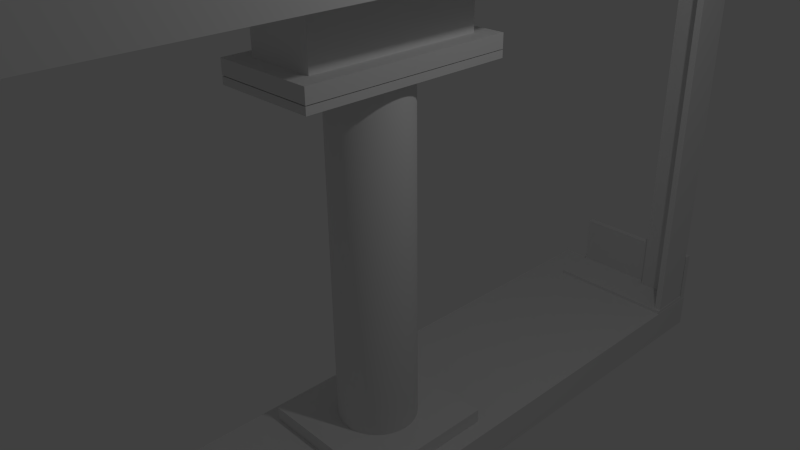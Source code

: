 # Source: 1stSpringBufferUnit-Spring.blend  (saved by Blender 2.76.0; exported with 4.5.12 LTS)
import bpy
from mathutils import Matrix  # noqa: F401  (used for matrix-valued properties, if any)

bpy.ops.wm.read_factory_settings(use_empty=True)
scene = bpy.context.scene
scene.name = 'Scene'

# ---- collections
col_collection_1 = bpy.data.collections.new('Collection 1'); scene.collection.children.link(col_collection_1)

# ---- materials (node trees are filled in below, after node groups)
mat_material = bpy.data.materials.new('Material')
mat_material.alpha_threshold = 0.0
mat_material.use_transparent_shadow = False
mat_material.roughness = 0.5
mat_material.line_color = (0.0, 0.0, 0.0, 1.0)

# ---- material node trees

# ---- world
world_world = bpy.data.worlds.new('World'); scene.world = world_world
world_world.color = (0.05088, 0.05088, 0.05088)
world_world.use_sun_shadow = False
world_world.sun_shadow_jitter_overblur = 0.0
world_world.cycles.sampling_method = 'MANUAL'
world_world.cycles.sample_map_resolution = 256

# ---- cameras
cam_camera = bpy.data.cameras.new('Camera')
cam_camera.clip_end = 100.0
cam_camera.lens = 35.0
cam_camera.sensor_width = 32.0
cam_camera.sensor_height = 18.0
cam_camera.ortho_scale = 7.314
cam_camera.dof.focus_distance = 0.0
cam_camera.dof.aperture_fstop = 128.0

# ---- lights
light_lamp = bpy.data.lights.new('Lamp', 'POINT')
light_lamp.transmission_factor = 0.0
light_lamp.cutoff_distance = 30.0
light_lamp.energy = 100.0
light_lamp.shadow_buffer_clip_start = 1.001
light_lamp.shadow_soft_size = 0.1
light_lamp.shadow_maximum_resolution = 0.006
light_lamp.use_absolute_resolution = True
light_lamp.cycles.use_multiple_importance_sampling = False

# ---- meshes
me_cube_026 = bpy.data.meshes.new('Cube.026')
me_cube_026.from_pydata([(-1.0, -1.0, -1.0), (-1.0, -1.0, 1.0), (-1.0, 1.0, -1.0), (-1.0, 1.0, 1.0), (1.0, -1.0, -1.0), (1.0, -1.0, 1.0), (1.0, 1.0, -1.0), (1.0, 1.0, 1.0)], [], [(1, 3, 2, 0), (3, 7, 6, 2), (7, 5, 4, 6), (5, 1, 0, 4), (0, 2, 6, 4), (5, 7, 3, 1)])
me_cube_026.use_remesh_preserve_volume = False
me_cube_026.use_remesh_preserve_attributes = False
me_cube_026.use_mirror_vertex_groups = False
me_cube_026.update()
me_cube_025 = bpy.data.meshes.new('Cube.025')
me_cube_025.from_pydata([(-1.0, -1.0, -1.0), (-1.0, -1.0, 1.0), (-1.0, 1.0, -1.0), (-1.0, 1.0, 1.0), (1.0, -1.0, -1.0), (1.0, -1.0, 1.0), (1.0, 1.0, -1.0), (1.0, 1.0, 1.0)], [], [(1, 3, 2, 0), (3, 7, 6, 2), (7, 5, 4, 6), (5, 1, 0, 4), (0, 2, 6, 4), (5, 7, 3, 1)])
me_cube_025.use_remesh_preserve_volume = False
me_cube_025.use_remesh_preserve_attributes = False
me_cube_025.use_mirror_vertex_groups = False
me_cube_025.update()
me_cylinder_003 = bpy.data.meshes.new('Cylinder.003')
me_cylinder_003.from_pydata([(0.0, 1.0, -1.0), (0.02381, 0.9996, 1.01), (0.1951, 0.9808, -1.0), (0.2184, 0.9758, 1.011), (0.3827, 0.9239, -1.0), (0.4046, 0.9144, 1.012), (0.5556, 0.8315, -1.0), (0.5752, 0.8179, 1.012), (0.7071, 0.7071, -1.0), (0.7237, 0.6899, 1.011), (0.8315, 0.5556, -1.0), (0.8444, 0.5355, 1.011), (0.9239, 0.3827, -1.0), (0.9327, 0.3604, 1.009), (0.9808, 0.1951, -1.0), (0.9851, 0.1716, 1.008), (1.0, 7.55e-08, -1.0), (0.9997, -0.02392, 1.006), (0.9808, -0.1951, -1.0), (0.9758, -0.2185, 1.004), (0.9239, -0.3827, -1.0), (0.9145, -0.4046, 1.002), (0.8315, -0.5556, -1.0), (0.818, -0.5753, 0.9995), (0.7071, -0.7071, -1.0), (0.69, -0.7238, 0.9973), (0.5556, -0.8315, -1.0), (0.5356, -0.8445, 0.9951), (0.3827, -0.9239, -1.0), (0.3606, -0.9327, 0.9931), (0.1951, -0.9808, -1.0), (0.1717, -0.9851, 0.9914), (-3.258e-07, -1.0, -1.0), (-0.02381, -0.9996, 0.9901), (-0.1951, -0.9808, -1.0), (-0.2184, -0.9758, 0.9891), (-0.3827, -0.9239, -1.0), (-0.4046, -0.9144, 0.9885), (-0.5556, -0.8315, -1.0), (-0.5752, -0.8179, 0.9884), (-0.7071, -0.7071, -1.0), (-0.7237, -0.6899, 0.9887), (-0.8315, -0.5556, -1.0), (-0.8444, -0.5355, 0.9894), (-0.9239, -0.3827, -1.0), (-0.9327, -0.3604, 0.9906), (-0.9808, -0.1951, -1.0), (-0.9851, -0.1716, 0.9921), (-1.0, 9.656e-07, -1.0), (-0.9997, 0.02392, 0.9939), (-0.9808, 0.1951, -1.0), (-0.9758, 0.2185, 0.996), (-0.9239, 0.3827, -1.0), (-0.9145, 0.4046, 0.9982), (-0.8315, 0.5556, -1.0), (-0.818, 0.5753, 1.0), (-0.7071, 0.7071, -1.0), (-0.69, 0.7238, 1.003), (-0.5556, 0.8315, -1.0), (-0.5356, 0.8445, 1.005), (-0.3827, 0.9239, -1.0), (-0.3606, 0.9327, 1.007), (-0.1951, 0.9808, -1.0), (-0.1717, 0.9851, 1.009)], [], [(0, 1, 3, 2), (2, 3, 5, 4), (4, 5, 7, 6), (6, 7, 9, 8), (8, 9, 11, 10), (10, 11, 13, 12), (12, 13, 15, 14), (14, 15, 17, 16), (16, 17, 19, 18), (18, 19, 21, 20), (20, 21, 23, 22), (22, 23, 25, 24), (24, 25, 27, 26), (26, 27, 29, 28), (28, 29, 31, 30), (30, 31, 33, 32), (32, 33, 35, 34), (34, 35, 37, 36), (36, 37, 39, 38), (38, 39, 41, 40), (40, 41, 43, 42), (42, 43, 45, 44), (44, 45, 47, 46), (46, 47, 49, 48), (48, 49, 51, 50), (50, 51, 53, 52), (52, 53, 55, 54), (54, 55, 57, 56), (56, 57, 59, 58), (58, 59, 61, 60), (3, 1, 63, 61, 59, 57, 55, 53, 51, 49, 47, 45, 43, 41, 39, 37, 35, 33, 31, 29, 27, 25, 23, 21, 19, 17, 15, 13, 11, 9, 7, 5), (62, 63, 1, 0), (60, 61, 63, 62), (0, 2, 4, 6, 8, 10, 12, 14, 16, 18, 20, 22, 24, 26, 28, 30, 32, 34, 36, 38, 40, 42, 44, 46, 48, 50, 52, 54, 56, 58, 60, 62)])
me_cylinder_003.polygons.foreach_set('use_smooth', [True] * 34)
me_cylinder_003.use_remesh_preserve_volume = False
me_cylinder_003.use_remesh_preserve_attributes = False
me_cylinder_003.use_mirror_vertex_groups = False
me_cylinder_003.update()
me_cylinder_002 = bpy.data.meshes.new('Cylinder.002')
me_cylinder_002.from_pydata([(0.0, 1.0, -1.0), (0.02381, 0.9996, 1.01), (0.1951, 0.9808, -1.0), (0.2184, 0.9758, 1.011), (0.3827, 0.9239, -1.0), (0.4046, 0.9144, 1.012), (0.5556, 0.8315, -1.0), (0.5752, 0.8179, 1.012), (0.7071, 0.7071, -1.0), (0.7237, 0.6899, 1.011), (0.8315, 0.5556, -1.0), (0.8444, 0.5355, 1.011), (0.9239, 0.3827, -1.0), (0.9327, 0.3604, 1.009), (0.9808, 0.1951, -1.0), (0.9851, 0.1716, 1.008), (1.0, 7.55e-08, -1.0), (0.9997, -0.02392, 1.006), (0.9808, -0.1951, -1.0), (0.9758, -0.2185, 1.004), (0.9239, -0.3827, -1.0), (0.9145, -0.4046, 1.002), (0.8315, -0.5556, -1.0), (0.818, -0.5753, 0.9995), (0.7071, -0.7071, -1.0), (0.69, -0.7238, 0.9973), (0.5556, -0.8315, -1.0), (0.5356, -0.8445, 0.9951), (0.3827, -0.9239, -1.0), (0.3606, -0.9327, 0.9931), (0.1951, -0.9808, -1.0), (0.1717, -0.9851, 0.9914), (-3.258e-07, -1.0, -1.0), (-0.02381, -0.9996, 0.9901), (-0.1951, -0.9808, -1.0), (-0.2184, -0.9758, 0.9891), (-0.3827, -0.9239, -1.0), (-0.4046, -0.9144, 0.9885), (-0.5556, -0.8315, -1.0), (-0.5752, -0.8179, 0.9884), (-0.7071, -0.7071, -1.0), (-0.7237, -0.6899, 0.9887), (-0.8315, -0.5556, -1.0), (-0.8444, -0.5355, 0.9894), (-0.9239, -0.3827, -1.0), (-0.9327, -0.3604, 0.9906), (-0.9808, -0.1951, -1.0), (-0.9851, -0.1716, 0.9921), (-1.0, 9.656e-07, -1.0), (-0.9997, 0.02392, 0.9939), (-0.9808, 0.1951, -1.0), (-0.9758, 0.2185, 0.996), (-0.9239, 0.3827, -1.0), (-0.9145, 0.4046, 0.9982), (-0.8315, 0.5556, -1.0), (-0.818, 0.5753, 1.0), (-0.7071, 0.7071, -1.0), (-0.69, 0.7238, 1.003), (-0.5556, 0.8315, -1.0), (-0.5356, 0.8445, 1.005), (-0.3827, 0.9239, -1.0), (-0.3606, 0.9327, 1.007), (-0.1951, 0.9808, -1.0), (-0.1717, 0.9851, 1.009)], [], [(0, 1, 3, 2), (2, 3, 5, 4), (4, 5, 7, 6), (6, 7, 9, 8), (8, 9, 11, 10), (10, 11, 13, 12), (12, 13, 15, 14), (14, 15, 17, 16), (16, 17, 19, 18), (18, 19, 21, 20), (20, 21, 23, 22), (22, 23, 25, 24), (24, 25, 27, 26), (26, 27, 29, 28), (28, 29, 31, 30), (30, 31, 33, 32), (32, 33, 35, 34), (34, 35, 37, 36), (36, 37, 39, 38), (38, 39, 41, 40), (40, 41, 43, 42), (42, 43, 45, 44), (44, 45, 47, 46), (46, 47, 49, 48), (48, 49, 51, 50), (50, 51, 53, 52), (52, 53, 55, 54), (54, 55, 57, 56), (56, 57, 59, 58), (58, 59, 61, 60), (3, 1, 63, 61, 59, 57, 55, 53, 51, 49, 47, 45, 43, 41, 39, 37, 35, 33, 31, 29, 27, 25, 23, 21, 19, 17, 15, 13, 11, 9, 7, 5), (62, 63, 1, 0), (60, 61, 63, 62), (0, 2, 4, 6, 8, 10, 12, 14, 16, 18, 20, 22, 24, 26, 28, 30, 32, 34, 36, 38, 40, 42, 44, 46, 48, 50, 52, 54, 56, 58, 60, 62)])
me_cylinder_002.polygons.foreach_set('use_smooth', [True] * 34)
me_cylinder_002.use_remesh_preserve_volume = False
me_cylinder_002.use_remesh_preserve_attributes = False
me_cylinder_002.use_mirror_vertex_groups = False
me_cylinder_002.update()
me_cylinder_001 = bpy.data.meshes.new('Cylinder.001')
me_cylinder_001.from_pydata([(0.0, 1.0, -1.0), (0.02381, 0.9996, 1.01), (0.1951, 0.9808, -1.0), (0.2184, 0.9758, 1.011), (0.3827, 0.9239, -1.0), (0.4046, 0.9144, 1.012), (0.5556, 0.8315, -1.0), (0.5752, 0.8179, 1.012), (0.7071, 0.7071, -1.0), (0.7237, 0.6899, 1.011), (0.8315, 0.5556, -1.0), (0.8444, 0.5355, 1.011), (0.9239, 0.3827, -1.0), (0.9327, 0.3604, 1.009), (0.9808, 0.1951, -1.0), (0.9851, 0.1716, 1.008), (1.0, 7.55e-08, -1.0), (0.9997, -0.02392, 1.006), (0.9808, -0.1951, -1.0), (0.9758, -0.2185, 1.004), (0.9239, -0.3827, -1.0), (0.9145, -0.4046, 1.002), (0.8315, -0.5556, -1.0), (0.818, -0.5753, 0.9995), (0.7071, -0.7071, -1.0), (0.69, -0.7238, 0.9973), (0.5556, -0.8315, -1.0), (0.5356, -0.8445, 0.9951), (0.3827, -0.9239, -1.0), (0.3606, -0.9327, 0.9931), (0.1951, -0.9808, -1.0), (0.1717, -0.9851, 0.9914), (-3.258e-07, -1.0, -1.0), (-0.02381, -0.9996, 0.9901), (-0.1951, -0.9808, -1.0), (-0.2184, -0.9758, 0.9891), (-0.3827, -0.9239, -1.0), (-0.4046, -0.9144, 0.9885), (-0.5556, -0.8315, -1.0), (-0.5752, -0.8179, 0.9884), (-0.7071, -0.7071, -1.0), (-0.7237, -0.6899, 0.9887), (-0.8315, -0.5556, -1.0), (-0.8444, -0.5355, 0.9894), (-0.9239, -0.3827, -1.0), (-0.9327, -0.3604, 0.9906), (-0.9808, -0.1951, -1.0), (-0.9851, -0.1716, 0.9921), (-1.0, 9.656e-07, -1.0), (-0.9997, 0.02392, 0.9939), (-0.9808, 0.1951, -1.0), (-0.9758, 0.2185, 0.996), (-0.9239, 0.3827, -1.0), (-0.9145, 0.4046, 0.9982), (-0.8315, 0.5556, -1.0), (-0.818, 0.5753, 1.0), (-0.7071, 0.7071, -1.0), (-0.69, 0.7238, 1.003), (-0.5556, 0.8315, -1.0), (-0.5356, 0.8445, 1.005), (-0.3827, 0.9239, -1.0), (-0.3606, 0.9327, 1.007), (-0.1951, 0.9808, -1.0), (-0.1717, 0.9851, 1.009)], [], [(0, 1, 3, 2), (2, 3, 5, 4), (4, 5, 7, 6), (6, 7, 9, 8), (8, 9, 11, 10), (10, 11, 13, 12), (12, 13, 15, 14), (14, 15, 17, 16), (16, 17, 19, 18), (18, 19, 21, 20), (20, 21, 23, 22), (22, 23, 25, 24), (24, 25, 27, 26), (26, 27, 29, 28), (28, 29, 31, 30), (30, 31, 33, 32), (32, 33, 35, 34), (34, 35, 37, 36), (36, 37, 39, 38), (38, 39, 41, 40), (40, 41, 43, 42), (42, 43, 45, 44), (44, 45, 47, 46), (46, 47, 49, 48), (48, 49, 51, 50), (50, 51, 53, 52), (52, 53, 55, 54), (54, 55, 57, 56), (56, 57, 59, 58), (58, 59, 61, 60), (3, 1, 63, 61, 59, 57, 55, 53, 51, 49, 47, 45, 43, 41, 39, 37, 35, 33, 31, 29, 27, 25, 23, 21, 19, 17, 15, 13, 11, 9, 7, 5), (62, 63, 1, 0), (60, 61, 63, 62), (0, 2, 4, 6, 8, 10, 12, 14, 16, 18, 20, 22, 24, 26, 28, 30, 32, 34, 36, 38, 40, 42, 44, 46, 48, 50, 52, 54, 56, 58, 60, 62)])
me_cylinder_001.polygons.foreach_set('use_smooth', [True] * 34)
me_cylinder_001.use_remesh_preserve_volume = False
me_cylinder_001.use_remesh_preserve_attributes = False
me_cylinder_001.use_mirror_vertex_groups = False
me_cylinder_001.update()
me_cube_024 = bpy.data.meshes.new('Cube.024')
me_cube_024.from_pydata([(1.0, 1.0, -1.0), (1.0, -1.0, -1.0), (-1.0, -1.0, -1.0), (-1.0, 1.0, -1.0), (1.0, 1.0, 1.0), (1.0, -1.0, 1.0), (-1.0, -1.0, 1.0), (-1.0, 1.0, 1.0)], [], [(0, 1, 2, 3), (4, 7, 6, 5), (0, 4, 5, 1), (1, 5, 6, 2), (2, 6, 7, 3), (4, 0, 3, 7)])
_uv = me_cube_024.uv_layers.new(name='UVMap')
_uv.uv.foreach_set('vector', [0.0, 0.0, 1.0, 0.0, 1.0, 1.0, 0.0, 1.0, 0.0, 0.0, 1.0, 0.0, 1.0, 1.0, 0.0, 1.0, 0.0, 0.0, 1.0, 0.0, 1.0, 1.0, 0.0, 1.0, 0.0, 0.0, 1.0, 0.0, 1.0, 1.0, 0.0, 1.0, 0.0, 0.0, 1.0, 0.0, 1.0, 1.0, 0.0, 1.0, 0.0, 0.0, 1.0, 0.0, 1.0, 1.0, 0.0, 1.0])
me_cube_024.materials.append(mat_material)
me_cube_024.use_remesh_preserve_volume = False
me_cube_024.use_remesh_preserve_attributes = False
me_cube_024.use_mirror_vertex_groups = False
me_cube_024.update()
me_cube_023 = bpy.data.meshes.new('Cube.023')
me_cube_023.from_pydata([(1.0, 1.0, -1.0), (1.0, -1.0, -1.0), (-1.0, -1.0, -1.0), (-1.0, 1.0, -1.0), (1.0, 1.0, 1.0), (1.0, -1.0, 1.0), (-1.0, -1.0, 1.0), (-1.0, 1.0, 1.0)], [], [(0, 1, 2, 3), (4, 7, 6, 5), (0, 4, 5, 1), (1, 5, 6, 2), (2, 6, 7, 3), (4, 0, 3, 7)])
_uv = me_cube_023.uv_layers.new(name='UVMap')
_uv.uv.foreach_set('vector', [0.0, 0.0, 1.0, 0.0, 1.0, 1.0, 0.0, 1.0, 0.0, 0.0, 1.0, 0.0, 1.0, 1.0, 0.0, 1.0, 0.0, 0.0, 1.0, 0.0, 1.0, 1.0, 0.0, 1.0, 0.0, 0.0, 1.0, 0.0, 1.0, 1.0, 0.0, 1.0, 0.0, 0.0, 1.0, 0.0, 1.0, 1.0, 0.0, 1.0, 0.0, 0.0, 1.0, 0.0, 1.0, 1.0, 0.0, 1.0])
me_cube_023.materials.append(mat_material)
me_cube_023.use_remesh_preserve_volume = False
me_cube_023.use_remesh_preserve_attributes = False
me_cube_023.use_mirror_vertex_groups = False
me_cube_023.update()
me_cube_022 = bpy.data.meshes.new('Cube.022')
me_cube_022.from_pydata([(-1.0, -1.0, -1.0), (-1.0, -1.0, 1.0), (-1.0, 1.0, -1.0), (-1.0, 1.0, 1.0), (1.0, -1.0, -1.0), (1.0, -1.0, 1.0), (1.0, 1.0, -1.0), (1.0, 1.0, 1.0)], [], [(1, 3, 2, 0), (3, 7, 6, 2), (7, 5, 4, 6), (5, 1, 0, 4), (0, 2, 6, 4), (5, 7, 3, 1)])
me_cube_022.use_remesh_preserve_volume = False
me_cube_022.use_remesh_preserve_attributes = False
me_cube_022.use_mirror_vertex_groups = False
me_cube_022.update()
me_cube_021 = bpy.data.meshes.new('Cube.021')
me_cube_021.from_pydata([(-1.0, -1.0, -1.0), (-1.0, -1.0, 1.0), (-1.0, 1.0, -1.0), (-1.0, 1.0, 1.0), (1.0, -1.0, -1.0), (1.0, -1.0, 1.0), (1.0, 1.0, -1.0), (1.0, 1.0, 1.0)], [], [(1, 3, 2, 0), (3, 7, 6, 2), (7, 5, 4, 6), (5, 1, 0, 4), (0, 2, 6, 4), (5, 7, 3, 1)])
me_cube_021.use_remesh_preserve_volume = False
me_cube_021.use_remesh_preserve_attributes = False
me_cube_021.use_mirror_vertex_groups = False
me_cube_021.update()
me_cube_020 = bpy.data.meshes.new('Cube.020')
me_cube_020.from_pydata([(-1.0, -1.0, -1.0), (-1.0, -1.0, 1.0), (-1.0, 1.0, -1.0), (-1.0, 1.0, 1.0), (1.0, -1.0, -1.0), (1.0, -1.0, 1.0), (1.0, 1.0, -1.0), (1.0, 1.0, 1.0)], [], [(1, 3, 2, 0), (3, 7, 6, 2), (7, 5, 4, 6), (5, 1, 0, 4), (0, 2, 6, 4), (5, 7, 3, 1)])
me_cube_020.use_remesh_preserve_volume = False
me_cube_020.use_remesh_preserve_attributes = False
me_cube_020.use_mirror_vertex_groups = False
me_cube_020.update()
me_cube_019 = bpy.data.meshes.new('Cube.019')
me_cube_019.from_pydata([(-1.0, -1.0, -1.0), (-1.0, -1.0, 1.0), (-1.0, 1.0, -1.0), (-1.0, 1.0, 1.0), (1.0, -1.0, -1.0), (1.0, -1.0, 1.0), (1.0, 1.0, -1.0), (1.0, 1.0, 1.0)], [], [(1, 3, 2, 0), (3, 7, 6, 2), (7, 5, 4, 6), (5, 1, 0, 4), (0, 2, 6, 4), (5, 7, 3, 1)])
me_cube_019.use_remesh_preserve_volume = False
me_cube_019.use_remesh_preserve_attributes = False
me_cube_019.use_mirror_vertex_groups = False
me_cube_019.update()
me_cube_018 = bpy.data.meshes.new('Cube.018')
me_cube_018.from_pydata([(-1.0, -1.0, -1.0), (-1.0, -1.0, 1.0), (-1.0, 1.0, -1.0), (-1.0, 1.0, 1.0), (1.0, -1.0, -1.0), (1.0, -1.0, 1.0), (1.0, 1.0, -1.0), (1.0, 1.0, 1.0)], [], [(1, 3, 2, 0), (3, 7, 6, 2), (7, 5, 4, 6), (5, 1, 0, 4), (0, 2, 6, 4), (5, 7, 3, 1)])
me_cube_018.use_remesh_preserve_volume = False
me_cube_018.use_remesh_preserve_attributes = False
me_cube_018.use_mirror_vertex_groups = False
me_cube_018.update()
me_cube_017 = bpy.data.meshes.new('Cube.017')
me_cube_017.from_pydata([(-1.0, -1.0, -1.0), (-1.0, -1.0, 1.0), (-1.0, 1.0, -1.0), (-1.0, 1.0, 1.0), (1.0, -1.0, -1.0), (1.0, -1.0, 1.0), (1.0, 1.0, -1.0), (1.0, 1.0, 1.0)], [], [(1, 3, 2, 0), (3, 7, 6, 2), (7, 5, 4, 6), (5, 1, 0, 4), (0, 2, 6, 4), (5, 7, 3, 1)])
me_cube_017.use_remesh_preserve_volume = False
me_cube_017.use_remesh_preserve_attributes = False
me_cube_017.use_mirror_vertex_groups = False
me_cube_017.update()
me_cube_016 = bpy.data.meshes.new('Cube.016')
me_cube_016.from_pydata([(-1.0, -1.0, -1.0), (-1.0, -1.0, 1.0), (-1.0, 1.0, -1.0), (-1.0, 1.0, 1.0), (1.0, -1.0, -1.0), (1.0, -1.0, 1.0), (1.0, 1.0, -1.0), (1.0, 1.0, 1.0)], [], [(1, 3, 2, 0), (3, 7, 6, 2), (7, 5, 4, 6), (5, 1, 0, 4), (0, 2, 6, 4), (5, 7, 3, 1)])
me_cube_016.use_remesh_preserve_volume = False
me_cube_016.use_remesh_preserve_attributes = False
me_cube_016.use_mirror_vertex_groups = False
me_cube_016.update()
me_cube_015 = bpy.data.meshes.new('Cube.015')
me_cube_015.from_pydata([(-1.0, -1.0, -1.0), (-1.0, -1.0, 1.0), (-1.0, 1.0, -1.0), (-1.0, 1.0, 1.0), (1.0, -1.0, -1.0), (1.0, -1.0, 1.0), (1.0, 1.0, -1.0), (1.0, 1.0, 1.0)], [], [(1, 3, 2, 0), (3, 7, 6, 2), (7, 5, 4, 6), (5, 1, 0, 4), (0, 2, 6, 4), (5, 7, 3, 1)])
me_cube_015.use_remesh_preserve_volume = False
me_cube_015.use_remesh_preserve_attributes = False
me_cube_015.use_mirror_vertex_groups = False
me_cube_015.update()
me_cube_011 = bpy.data.meshes.new('Cube.011')
me_cube_011.from_pydata([(-1.0, -1.0, -1.0), (-1.0, -1.0, 1.0), (-1.0, 1.0, -1.0), (-1.0, 1.0, 1.0), (1.0, -1.0, -1.0), (1.0, -1.0, 1.0), (1.0, 1.0, -1.0), (1.0, 1.0, 1.0)], [], [(1, 3, 2, 0), (3, 7, 6, 2), (7, 5, 4, 6), (5, 1, 0, 4), (0, 2, 6, 4), (5, 7, 3, 1)])
me_cube_011.use_remesh_preserve_volume = False
me_cube_011.use_remesh_preserve_attributes = False
me_cube_011.use_mirror_vertex_groups = False
me_cube_011.update()
me_cube_014 = bpy.data.meshes.new('Cube.014')
me_cube_014.from_pydata([(-1.0, -1.0, -1.0), (-1.0, -1.0, 1.0), (-1.0, 1.0, -1.0), (-1.0, 1.0, 1.0), (1.0, -1.0, -1.0), (1.0, -1.0, 1.0), (1.0, 1.0, -1.0), (1.0, 1.0, 1.0)], [], [(1, 3, 2, 0), (3, 7, 6, 2), (7, 5, 4, 6), (5, 1, 0, 4), (0, 2, 6, 4), (5, 7, 3, 1)])
me_cube_014.use_remesh_preserve_volume = False
me_cube_014.use_remesh_preserve_attributes = False
me_cube_014.use_mirror_vertex_groups = False
me_cube_014.update()
me_cube_013 = bpy.data.meshes.new('Cube.013')
me_cube_013.from_pydata([(-1.0, -1.0, -1.0), (-1.0, -1.0, 1.0), (-1.0, 1.0, -1.0), (-1.0, 1.0, 1.0), (1.0, -1.0, -1.0), (1.0, -1.0, 1.0), (1.0, 1.0, -1.0), (1.0, 1.0, 1.0)], [], [(1, 3, 2, 0), (3, 7, 6, 2), (7, 5, 4, 6), (5, 1, 0, 4), (0, 2, 6, 4), (5, 7, 3, 1)])
me_cube_013.use_remesh_preserve_volume = False
me_cube_013.use_remesh_preserve_attributes = False
me_cube_013.use_mirror_vertex_groups = False
me_cube_013.update()
me_cube_012 = bpy.data.meshes.new('Cube.012')
me_cube_012.from_pydata([(-1.0, -1.0, -1.0), (-1.0, -1.0, 1.0), (-1.0, 1.0, -1.0), (-1.0, 1.0, 1.0), (1.0, -1.0, -1.0), (1.0, -1.0, 1.0), (1.0, 1.0, -1.0), (1.0, 1.0, 1.0)], [], [(1, 3, 2, 0), (3, 7, 6, 2), (7, 5, 4, 6), (5, 1, 0, 4), (0, 2, 6, 4), (5, 7, 3, 1)])
me_cube_012.use_remesh_preserve_volume = False
me_cube_012.use_remesh_preserve_attributes = False
me_cube_012.use_mirror_vertex_groups = False
me_cube_012.update()
me_cube_010 = bpy.data.meshes.new('Cube.010')
me_cube_010.from_pydata([(-1.0, -1.0, -1.0), (-1.0, -1.0, 1.0), (-1.0, 1.0, -1.0), (-1.0, 1.0, 1.0), (1.0, -1.0, -1.0), (1.0, -1.0, 1.0), (1.0, 1.0, -1.0), (1.0, 1.0, 1.0)], [], [(1, 3, 2, 0), (3, 7, 6, 2), (7, 5, 4, 6), (5, 1, 0, 4), (0, 2, 6, 4), (5, 7, 3, 1)])
me_cube_010.use_remesh_preserve_volume = False
me_cube_010.use_remesh_preserve_attributes = False
me_cube_010.use_mirror_vertex_groups = False
me_cube_010.update()
me_cube_009 = bpy.data.meshes.new('Cube.009')
me_cube_009.from_pydata([(-1.0, -1.0, -1.0), (-1.0, -1.0, 1.0), (-1.0, 1.0, -1.0), (-1.0, 1.0, 1.0), (1.0, -1.0, -1.0), (1.0, -1.0, 1.0), (1.0, 1.0, -1.0), (1.0, 1.0, 1.0)], [], [(1, 3, 2, 0), (3, 7, 6, 2), (7, 5, 4, 6), (5, 1, 0, 4), (0, 2, 6, 4), (5, 7, 3, 1)])
me_cube_009.use_remesh_preserve_volume = False
me_cube_009.use_remesh_preserve_attributes = False
me_cube_009.use_mirror_vertex_groups = False
me_cube_009.update()
me_cube_008 = bpy.data.meshes.new('Cube.008')
me_cube_008.from_pydata([(-1.0, -1.0, -1.0), (-1.0, -1.0, 1.0), (-1.0, 1.0, -1.0), (-1.0, 1.0, 1.0), (1.0, -1.0, -1.0), (1.0, -1.0, 1.0), (1.0, 1.0, -1.0), (1.0, 1.0, 1.0)], [], [(1, 3, 2, 0), (3, 7, 6, 2), (7, 5, 4, 6), (5, 1, 0, 4), (0, 2, 6, 4), (5, 7, 3, 1)])
me_cube_008.use_remesh_preserve_volume = False
me_cube_008.use_remesh_preserve_attributes = False
me_cube_008.use_mirror_vertex_groups = False
me_cube_008.update()
me_cube_007 = bpy.data.meshes.new('Cube.007')
me_cube_007.from_pydata([(-1.0, -1.0, -1.0), (-1.0, -1.0, 1.0), (-1.0, 1.0, -1.0), (-1.0, 1.0, 1.0), (1.0, -1.0, -1.0), (1.0, -1.0, 1.0), (1.0, 1.0, -1.0), (1.0, 1.0, 1.0)], [], [(1, 3, 2, 0), (3, 7, 6, 2), (7, 5, 4, 6), (5, 1, 0, 4), (0, 2, 6, 4), (5, 7, 3, 1)])
me_cube_007.use_remesh_preserve_volume = False
me_cube_007.use_remesh_preserve_attributes = False
me_cube_007.use_mirror_vertex_groups = False
me_cube_007.update()
me_cube_006 = bpy.data.meshes.new('Cube.006')
me_cube_006.from_pydata([(-1.0, -1.0, -1.0), (-1.0, -1.0, 1.0), (-1.0, 1.0, -1.0), (-1.0, 1.0, 1.0), (1.0, -1.0, -1.056), (1.0, -1.0, 0.944), (1.0, 1.0, -1.056), (1.0, 1.0, 0.944)], [], [(1, 3, 2, 0), (3, 7, 6, 2), (7, 5, 4, 6), (5, 1, 0, 4), (0, 2, 6, 4), (5, 7, 3, 1)])
me_cube_006.use_remesh_preserve_volume = False
me_cube_006.use_remesh_preserve_attributes = False
me_cube_006.use_mirror_vertex_groups = False
me_cube_006.update()
me_cube_005 = bpy.data.meshes.new('Cube.005')
me_cube_005.from_pydata([(-1.0, -1.0, -1.0), (-1.0, -1.0, 1.0), (-1.0, 1.0, -1.0), (-1.0, 1.0, 1.0), (1.0, -1.0, -1.056), (1.0, -1.0, 0.944), (1.0, 1.0, -1.056), (1.0, 1.0, 0.944)], [], [(1, 3, 2, 0), (3, 7, 6, 2), (7, 5, 4, 6), (5, 1, 0, 4), (0, 2, 6, 4), (5, 7, 3, 1)])
me_cube_005.use_remesh_preserve_volume = False
me_cube_005.use_remesh_preserve_attributes = False
me_cube_005.use_mirror_vertex_groups = False
me_cube_005.update()
me_cube_004 = bpy.data.meshes.new('Cube.004')
me_cube_004.from_pydata([(-1.0, -1.0, -1.0), (-1.0, -1.0, 1.0), (-1.0, 1.0, -1.0), (-1.0, 1.0, 1.0), (1.0, -1.0, -1.0), (1.0, -1.0, 1.0), (1.0, 1.0, -1.0), (1.0, 1.0, 1.0)], [], [(1, 3, 2, 0), (3, 7, 6, 2), (7, 5, 4, 6), (5, 1, 0, 4), (0, 2, 6, 4), (5, 7, 3, 1)])
me_cube_004.use_remesh_preserve_volume = False
me_cube_004.use_remesh_preserve_attributes = False
me_cube_004.use_mirror_vertex_groups = False
me_cube_004.update()
me_cube_003 = bpy.data.meshes.new('Cube.003')
me_cube_003.from_pydata([(-1.0, -1.0, -1.0), (-1.0, -1.0, 1.0), (-1.0, 1.0, -1.0), (-1.0, 1.0, 1.0), (1.0, -1.0, -1.0), (1.0, -1.0, 1.0), (1.0, 1.0, -1.0), (1.0, 1.0, 1.0)], [], [(1, 3, 2, 0), (3, 7, 6, 2), (7, 5, 4, 6), (5, 1, 0, 4), (0, 2, 6, 4), (5, 7, 3, 1)])
me_cube_003.use_remesh_preserve_volume = False
me_cube_003.use_remesh_preserve_attributes = False
me_cube_003.use_mirror_vertex_groups = False
me_cube_003.update()
me_cube_002 = bpy.data.meshes.new('Cube.002')
me_cube_002.from_pydata([(-1.0, -1.0, -1.0), (-1.0, -1.0, 1.0), (-1.0, 1.0, -1.0), (-1.0, 1.0, 1.0), (1.0, -1.0, -1.0), (1.0, -1.0, 1.0), (1.0, 1.0, -1.0), (1.0, 1.0, 1.0)], [], [(1, 3, 2, 0), (3, 7, 6, 2), (7, 5, 4, 6), (5, 1, 0, 4), (0, 2, 6, 4), (5, 7, 3, 1)])
me_cube_002.use_remesh_preserve_volume = False
me_cube_002.use_remesh_preserve_attributes = False
me_cube_002.use_mirror_vertex_groups = False
me_cube_002.update()
me_cube_001 = bpy.data.meshes.new('Cube.001')
me_cube_001.from_pydata([(-1.0, -1.0, -1.0), (-1.0, -1.0, 1.0), (-1.0, 1.0, -1.0), (-1.0, 1.0, 1.0), (1.0, -1.0, -1.0), (1.0, -1.0, 1.0), (1.0, 1.0, -1.0), (1.0, 1.0, 1.0)], [], [(1, 3, 2, 0), (3, 7, 6, 2), (7, 5, 4, 6), (5, 1, 0, 4), (0, 2, 6, 4), (5, 7, 3, 1)])
me_cube_001.use_remesh_preserve_volume = False
me_cube_001.use_remesh_preserve_attributes = False
me_cube_001.use_mirror_vertex_groups = False
me_cube_001.update()
me_cylinder = bpy.data.meshes.new('Cylinder')
me_cylinder.from_pydata([(0.0, 1.0, -1.0), (0.02381, 0.9996, 1.01), (0.1951, 0.9808, -1.0), (0.2184, 0.9758, 1.011), (0.3827, 0.9239, -1.0), (0.4046, 0.9144, 1.012), (0.5556, 0.8315, -1.0), (0.5752, 0.8179, 1.012), (0.7071, 0.7071, -1.0), (0.7237, 0.6899, 1.011), (0.8315, 0.5556, -1.0), (0.8444, 0.5355, 1.011), (0.9239, 0.3827, -1.0), (0.9327, 0.3604, 1.009), (0.9808, 0.1951, -1.0), (0.9851, 0.1716, 1.008), (1.0, 7.55e-08, -1.0), (0.9997, -0.02392, 1.006), (0.9808, -0.1951, -1.0), (0.9758, -0.2185, 1.004), (0.9239, -0.3827, -1.0), (0.9145, -0.4046, 1.002), (0.8315, -0.5556, -1.0), (0.818, -0.5753, 0.9995), (0.7071, -0.7071, -1.0), (0.69, -0.7238, 0.9973), (0.5556, -0.8315, -1.0), (0.5356, -0.8445, 0.9951), (0.3827, -0.9239, -1.0), (0.3606, -0.9327, 0.9931), (0.1951, -0.9808, -1.0), (0.1717, -0.9851, 0.9914), (-3.258e-07, -1.0, -1.0), (-0.02381, -0.9996, 0.9901), (-0.1951, -0.9808, -1.0), (-0.2184, -0.9758, 0.9891), (-0.3827, -0.9239, -1.0), (-0.4046, -0.9144, 0.9885), (-0.5556, -0.8315, -1.0), (-0.5752, -0.8179, 0.9884), (-0.7071, -0.7071, -1.0), (-0.7237, -0.6899, 0.9887), (-0.8315, -0.5556, -1.0), (-0.8444, -0.5355, 0.9894), (-0.9239, -0.3827, -1.0), (-0.9327, -0.3604, 0.9906), (-0.9808, -0.1951, -1.0), (-0.9851, -0.1716, 0.9921), (-1.0, 9.656e-07, -1.0), (-0.9997, 0.02392, 0.9939), (-0.9808, 0.1951, -1.0), (-0.9758, 0.2185, 0.996), (-0.9239, 0.3827, -1.0), (-0.9145, 0.4046, 0.9982), (-0.8315, 0.5556, -1.0), (-0.818, 0.5753, 1.0), (-0.7071, 0.7071, -1.0), (-0.69, 0.7238, 1.003), (-0.5556, 0.8315, -1.0), (-0.5356, 0.8445, 1.005), (-0.3827, 0.9239, -1.0), (-0.3606, 0.9327, 1.007), (-0.1951, 0.9808, -1.0), (-0.1717, 0.9851, 1.009)], [], [(0, 1, 3, 2), (2, 3, 5, 4), (4, 5, 7, 6), (6, 7, 9, 8), (8, 9, 11, 10), (10, 11, 13, 12), (12, 13, 15, 14), (14, 15, 17, 16), (16, 17, 19, 18), (18, 19, 21, 20), (20, 21, 23, 22), (22, 23, 25, 24), (24, 25, 27, 26), (26, 27, 29, 28), (28, 29, 31, 30), (30, 31, 33, 32), (32, 33, 35, 34), (34, 35, 37, 36), (36, 37, 39, 38), (38, 39, 41, 40), (40, 41, 43, 42), (42, 43, 45, 44), (44, 45, 47, 46), (46, 47, 49, 48), (48, 49, 51, 50), (50, 51, 53, 52), (52, 53, 55, 54), (54, 55, 57, 56), (56, 57, 59, 58), (58, 59, 61, 60), (3, 1, 63, 61, 59, 57, 55, 53, 51, 49, 47, 45, 43, 41, 39, 37, 35, 33, 31, 29, 27, 25, 23, 21, 19, 17, 15, 13, 11, 9, 7, 5), (62, 63, 1, 0), (60, 61, 63, 62), (0, 2, 4, 6, 8, 10, 12, 14, 16, 18, 20, 22, 24, 26, 28, 30, 32, 34, 36, 38, 40, 42, 44, 46, 48, 50, 52, 54, 56, 58, 60, 62)])
me_cylinder.polygons.foreach_set('use_smooth', [True] * 34)
me_cylinder.use_remesh_preserve_volume = False
me_cylinder.use_remesh_preserve_attributes = False
me_cylinder.use_mirror_vertex_groups = False
me_cylinder.update()
me_cube = bpy.data.meshes.new('Cube')
me_cube.from_pydata([(1.0, 1.0, -1.0), (1.0, -1.0, -1.0), (-1.0, -1.0, -1.0), (-1.0, 1.0, -1.0), (1.0, 1.0, 1.0), (1.0, -1.0, 1.0), (-1.0, -1.0, 1.0), (-1.0, 1.0, 1.0)], [], [(0, 1, 2, 3), (4, 7, 6, 5), (0, 4, 5, 1), (1, 5, 6, 2), (2, 6, 7, 3), (4, 0, 3, 7)])
me_cube.materials.append(mat_material)
me_cube.use_remesh_preserve_volume = False
me_cube.use_remesh_preserve_attributes = False
me_cube.use_mirror_vertex_groups = False
me_cube.update()

# ---- objects
ob_cube_022 = bpy.data.objects.new('Cube.022', me_cube_026)
ob_cube_021 = bpy.data.objects.new('Cube.021', me_cube_025)
ob_cylinder_003 = bpy.data.objects.new('Cylinder.003', me_cylinder_003)
ob_cylinder_002 = bpy.data.objects.new('Cylinder.002', me_cylinder_002)
ob_cylinder_001 = bpy.data.objects.new('Cylinder.001', me_cylinder_001)
ob_top_002 = bpy.data.objects.new('top.002', me_cube_024)
ob_top_001 = bpy.data.objects.new('top.001', me_cube_023)
ob_cube_020 = bpy.data.objects.new('Cube.020', me_cube_022)
ob_cube_019 = bpy.data.objects.new('Cube.019', me_cube_021)
ob_cube_018 = bpy.data.objects.new('Cube.018', me_cube_020)
ob_cube_017 = bpy.data.objects.new('Cube.017', me_cube_019)
ob_cube_016 = bpy.data.objects.new('Cube.016', me_cube_018)
ob_cube_015 = bpy.data.objects.new('Cube.015', me_cube_017)
ob_cube_014 = bpy.data.objects.new('Cube.014', me_cube_016)
ob_cube_013 = bpy.data.objects.new('Cube.013', me_cube_015)
ob_cube_012 = bpy.data.objects.new('Cube.012', me_cube_011)
ob_cube_011 = bpy.data.objects.new('Cube.011', me_cube_014)
ob_cube_010 = bpy.data.objects.new('Cube.010', me_cube_013)
ob_cube_009 = bpy.data.objects.new('Cube.009', me_cube_012)
ob_cube_008 = bpy.data.objects.new('Cube.008', me_cube_010)
ob_cube_007 = bpy.data.objects.new('Cube.007', me_cube_009)
ob_cube_006 = bpy.data.objects.new('Cube.006', me_cube_008)
ob_cube_005 = bpy.data.objects.new('Cube.005', me_cube_007)
ob_cube_004 = bpy.data.objects.new('Cube.004', me_cube_006)
ob_cube_003 = bpy.data.objects.new('Cube.003', me_cube_005)
ob_cube_002 = bpy.data.objects.new('Cube.002', me_cube_004)
ob_cube_001 = bpy.data.objects.new('Cube.001', me_cube_003)
ob_cube = bpy.data.objects.new('Cube', me_cube_002)
ob_bottom = bpy.data.objects.new('bottom', me_cube_001)
ob_cylinder = bpy.data.objects.new('Cylinder', me_cylinder)
ob_top = bpy.data.objects.new('top', me_cube)
ob_lamp = bpy.data.objects.new('Lamp', light_lamp)
ob_camera = bpy.data.objects.new('Camera', cam_camera)

# ---- transforms, parenting, visibility, modifiers, constraints
ob_cube_022.location = (-0.03142, -1.302, 3.984)
ob_cube_022.rotation_euler = (1.571, 0.0, 0.0)
ob_cube_022.scale = (1.35, 0.25, 0.05)
ob_cube_022.lineart.crease_threshold = 0.0
ob_cube_021.location = (-0.03142, 1.297, 3.984)
ob_cube_021.rotation_euler = (1.571, 0.0, 0.0)
ob_cube_021.scale = (1.35, 0.25, 0.05)
ob_cube_021.lineart.crease_threshold = 0.0
ob_cylinder_003.location = (0.0, 0.0, 5.194)
ob_cylinder_003.scale = (0.5, 0.5, 0.04971)
ob_cylinder_003.lineart.crease_threshold = 0.0
ob_cylinder_002.location = (0.0, 0.0, 6.689)
ob_cylinder_002.scale = (0.3, 0.3, 0.2486)
ob_cylinder_002.lineart.crease_threshold = 0.0
ob_cylinder_001.location = (0.0, 0.0, 5.903)
ob_cylinder_001.scale = (0.4, 0.4, 0.9488)
ob_cylinder_001.lineart.crease_threshold = 0.0
ob_top_002.location = (0.0, 0.0, 3.879)
ob_top_002.scale = (0.5, 1.25, 1.25)
ob_top_002.lock_rotations_4d = False
ob_top_002.empty_display_type = 'ARROWS'
ob_top_002.lineart.crease_threshold = 0.0
_m = ob_top_002.modifiers.new('UVWarp', 'UV_WARP')
ob_top_001.location = (0.0, 0.0, 2.632)
ob_top_001.scale = (0.75, 1.5, 0.1)
ob_top_001.lock_rotations_4d = False
ob_top_001.empty_display_type = 'ARROWS'
ob_top_001.lineart.crease_threshold = 0.0
_m = ob_top_001.modifiers.new('UVWarp', 'UV_WARP')
ob_cube_020.location = (-1.039, -0.02056, 4.359)
ob_cube_020.rotation_euler = (0.0, 1.571, 0.0)
ob_cube_020.scale = (0.075, 4.0, 0.2)
ob_cube_020.lineart.crease_threshold = 0.0
ob_cube_019.location = (-1.307, 0.0, 4.359)
ob_cube_019.rotation_euler = (0.0, 1.571, 0.0)
ob_cube_019.scale = (0.075, 5.25, 0.2)
ob_cube_019.lineart.crease_threshold = 0.0
ob_cube_018.location = (-1.306, 5.589, 4.0)
ob_cube_018.rotation_euler = (1.571, 0.0, 1.571)
ob_cube_018.scale = (0.5, 0.25, 0.05)
ob_cube_018.lineart.crease_threshold = 0.0
ob_cube_017.location = (-1.431, 0.0, 4.0)
ob_cube_017.scale = (0.075, 5.25, 0.375)
ob_cube_017.lineart.crease_threshold = 0.0
ob_cube_016.location = (-1.292, -5.603, 4.0)
ob_cube_016.rotation_euler = (1.571, 0.0, 1.571)
ob_cube_016.scale = (0.5, 0.25, 0.05)
ob_cube_016.lineart.crease_threshold = 0.0
ob_cube_015.location = (1.024, -0.02056, 4.359)
ob_cube_015.rotation_euler = (0.0, 1.571, 0.0)
ob_cube_015.scale = (0.075, 4.0, 0.2)
ob_cube_015.lineart.crease_threshold = 0.0
ob_cube_014.location = (1.256, -0.02605, 4.359)
ob_cube_014.rotation_euler = (0.0, 1.571, 0.0)
ob_cube_014.scale = (0.075, 5.25, 0.2)
ob_cube_014.lineart.crease_threshold = 0.0
ob_cube_013.location = (1.252, -5.603, 4.0)
ob_cube_013.rotation_euler = (1.571, 0.0, 1.571)
ob_cube_013.scale = (0.5, 0.25, 0.05)
ob_cube_013.lineart.crease_threshold = 0.0
ob_cube_012.location = (1.276, 5.589, 4.0)
ob_cube_012.rotation_euler = (1.571, 0.0, 1.571)
ob_cube_012.scale = (0.5, 0.25, 0.05)
ob_cube_012.lineart.crease_threshold = 0.0
ob_cube_011.location = (1.38, 0.0, 4.0)
ob_cube_011.scale = (0.075, 5.25, 0.375)
ob_cube_011.lineart.crease_threshold = 0.0
ob_cube_010.location = (-0.00747, -6.053, 4.0)
ob_cube_010.rotation_euler = (1.571, 0.0, 0.0)
ob_cube_010.scale = (1.25, 0.25, 0.05)
ob_cube_010.lineart.crease_threshold = 0.0
ob_cube_009.location = (-0.00747, 6.04, 4.0)
ob_cube_009.rotation_euler = (1.571, 0.0, 0.0)
ob_cube_009.scale = (1.25, 0.25, 0.05)
ob_cube_009.lineart.crease_threshold = 0.0
ob_cube_008.location = (1.176, 5.649, 2.255)
ob_cube_008.rotation_euler = (0.0, 0.0, 3.142)
ob_cube_008.scale = (0.05, 0.3, 5.0)
ob_cube_008.lineart.crease_threshold = 0.0
ob_cube_007.location = (0.8747, 5.931, 2.256)
ob_cube_007.rotation_euler = (0.0, 0.0, 4.712)
ob_cube_007.scale = (0.05, 0.35, 5.0)
ob_cube_007.lineart.crease_threshold = 0.0
ob_cube_006.location = (-0.8758, -5.934, 2.264)
ob_cube_006.rotation_euler = (0.0, 0.0, 1.571)
ob_cube_006.scale = (0.05, 0.35, 5.0)
ob_cube_006.lineart.crease_threshold = 0.0
ob_cube_005.location = (-1.176, -5.613, 2.263)
ob_cube_005.scale = (0.05, 0.3, 5.0)
ob_cube_005.lineart.crease_threshold = 0.0
ob_cube_004.location = (-0.226, -6.053, -2.214)
ob_cube_004.rotation_euler = (1.571, -0.0, 0.0)
ob_cube_004.scale = (1.0, 0.4, 0.05)
ob_cube_004.lineart.crease_threshold = 0.0
ob_cube_003.location = (0.2357, 6.041, -2.257)
ob_cube_003.rotation_euler = (1.571, -0.0, 0.0)
ob_cube_003.scale = (1.0, 0.4, 0.05)
ob_cube_003.lineart.crease_threshold = 0.0
ob_cube_002.location = (0.2358, 5.695, -2.682)
ob_cube_002.scale = (1.0, 0.4, 0.05)
ob_cube_002.lineart.crease_threshold = 0.0
ob_cube_001.location = (-0.2262, -5.703, -2.663)
ob_cube_001.scale = (1.0, 0.4, 0.05)
ob_cube_001.lineart.crease_threshold = 0.0
ob_cube.location = (-0.007466, -0.004143, -2.947)
ob_cube.scale = (1.25, 6.11, 0.2595)
ob_cube.lineart.crease_threshold = 0.0
ob_bottom.location = (0.0, 0.0, -2.586)
ob_bottom.scale = (1.0, 1.0, 0.1)
ob_bottom.lineart.crease_threshold = 0.0
ob_cylinder.location = (0.0, 0.0, -0.008202)
ob_cylinder.scale = (0.5625, 0.5625, 2.486)
ob_cylinder.lineart.crease_threshold = 0.0
ob_top.location = (0.0, 0.0, 2.47)
ob_top.scale = (0.75, 1.5, 0.05)
ob_top.lock_rotations_4d = False
ob_top.empty_display_type = 'ARROWS'
ob_top.lineart.crease_threshold = 0.0
ob_lamp.location = (4.076, 1.005, 5.904)
ob_lamp.rotation_euler = (0.6503, 0.05522, 1.866)
ob_lamp.lock_rotations_4d = False
ob_lamp.empty_display_type = 'ARROWS'
ob_lamp.color = (0.0, 0.0, 0.0, 0.0)
ob_lamp.lineart.crease_threshold = 0.0
ob_camera.location = (7.481, -6.508, 5.344)
ob_camera.rotation_euler = (1.109, 0.01082, 0.8149)
ob_camera.lock_rotations_4d = False
ob_camera.empty_display_type = 'ARROWS'
ob_camera.color = (0.0, 0.0, 0.0, 0.0)
ob_camera.display_type = 'WIRE'
ob_camera.lineart.crease_threshold = 0.0

# ---- collection membership
col_collection_1.objects.link(ob_cube_022)
col_collection_1.objects.link(ob_cube_021)
col_collection_1.objects.link(ob_cylinder_003)
col_collection_1.objects.link(ob_cylinder_002)
col_collection_1.objects.link(ob_cylinder_001)
col_collection_1.objects.link(ob_top_002)
col_collection_1.objects.link(ob_top_001)
col_collection_1.objects.link(ob_cube_020)
col_collection_1.objects.link(ob_cube_019)
col_collection_1.objects.link(ob_cube_018)
col_collection_1.objects.link(ob_cube_017)
col_collection_1.objects.link(ob_cube_016)
col_collection_1.objects.link(ob_cube_015)
col_collection_1.objects.link(ob_cube_014)
col_collection_1.objects.link(ob_cube_013)
col_collection_1.objects.link(ob_cube_012)
col_collection_1.objects.link(ob_cube_011)
col_collection_1.objects.link(ob_cube_010)
col_collection_1.objects.link(ob_cube_009)
col_collection_1.objects.link(ob_cube_008)
col_collection_1.objects.link(ob_cube_007)
col_collection_1.objects.link(ob_cube_006)
col_collection_1.objects.link(ob_cube_005)
col_collection_1.objects.link(ob_cube_004)
col_collection_1.objects.link(ob_cube_003)
col_collection_1.objects.link(ob_cube_002)
col_collection_1.objects.link(ob_cube_001)
col_collection_1.objects.link(ob_cube)
col_collection_1.objects.link(ob_bottom)
col_collection_1.objects.link(ob_cylinder)
col_collection_1.objects.link(ob_top)
col_collection_1.objects.link(ob_lamp)
col_collection_1.objects.link(ob_camera)

# ---- scene / render settings (as saved in the file)
scene.camera = ob_camera
scene.frame_start = 1; scene.frame_end = 250; scene.frame_set(0)
scene.render.engine = 'BLENDER_EEVEE_NEXT'
scene.render.resolution_percentage = 50
scene.render.dither_intensity = 0.0
scene.cycles.use_denoising = False
scene.cycles.samples = 10
scene.cycles.sampling_pattern = 'TABULATED_SOBOL'
scene.cycles.light_sampling_threshold = 0.0
scene.cycles.use_adaptive_sampling = False
scene.cycles.use_light_tree = False
scene.cycles.blur_glossy = 0.0
scene.cycles.pixel_filter_type = 'GAUSSIAN'
scene.cycles.sample_clamp_indirect = 0.0
scene.view_settings.view_transform = 'Standard'
bpy.context.view_layer.update()

